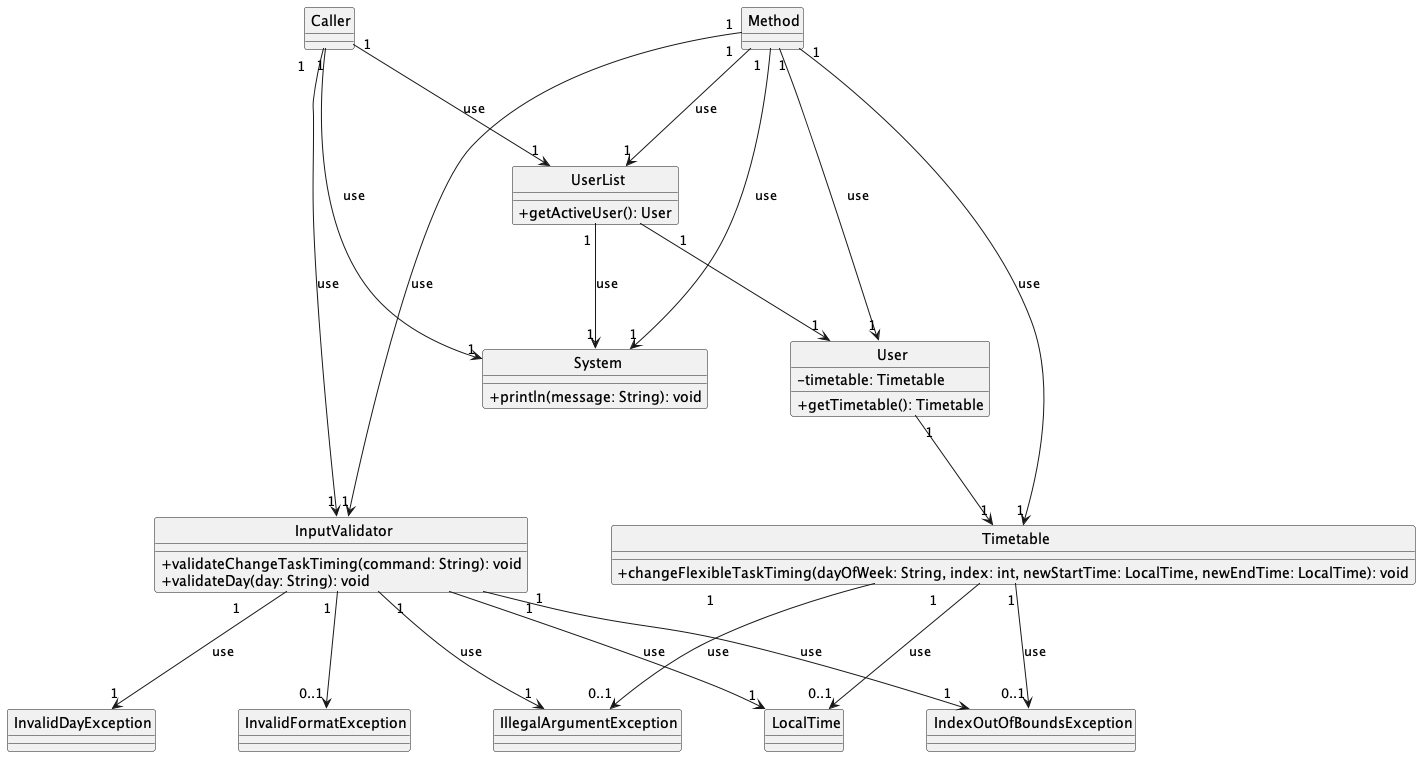

The diagram above was rendered by PlantUML. Its source (embedded in the PNG):
@startuml
skinparam classAttributeIconSize 0
skinparam CircledCharacterFontSize 0
skinparam CircledCharacterRadius 0
class InputValidator {
    +validateChangeTaskTiming(command: String): void
    +validateDay(day: String): void
}

class UserList {
    +getActiveUser(): User
}

class User {
    -timetable: Timetable
    +getTimetable(): Timetable
}

class Timetable {
    +changeFlexibleTaskTiming(dayOfWeek: String, index: int, newStartTime: LocalTime, newEndTime: LocalTime): void
}

class IndexOutOfBoundsException
class IllegalArgumentException

class System {
    +println(message: String): void
}

class LocalTime
class InvalidDayException
class InvalidFormatException

InputValidator "1" --> "0..1" InvalidFormatException
UserList "1" --> "1" User
User "1" --> "1" Timetable

Caller "1" --> "1" InputValidator: use
Caller "1" --> "1" UserList: use
Caller "1" --> "1" System: use
UserList "1" --> "1" System: use
InputValidator "1" --> "1" InvalidDayException: use
InputValidator "1" --> "1" IndexOutOfBoundsException: use
InputValidator "1" --> "1" IllegalArgumentException: use
InputValidator "1" --> "1" LocalTime: use
Method "1" --> "1" InputValidator: use
Method "1" --> "1" UserList: use
Method "1" --> "1" User: use
Method "1" --> "1" Timetable: use
Method "1" --> "1" System: use
Timetable "1" --> "0..1" LocalTime: use
Timetable "1" --> "0..1" IndexOutOfBoundsException: use
Timetable "1" --> "0..1" IllegalArgumentException: use
@enduml